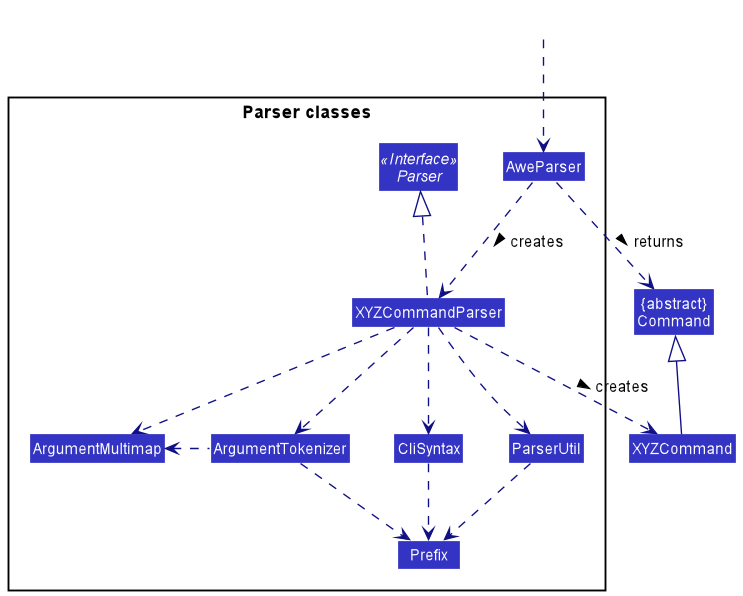

The diagram above was rendered by PlantUML. Its source (embedded in the PNG):
@startuml
!include style.puml
skinparam arrowThickness 1.1
skinparam arrowColor LOGIC_COLOR_T4
skinparam classBackgroundColor LOGIC_COLOR

Class "{abstract}\nCommand" as Command
Class XYZCommand

package "Parser classes"{
Interface Parser <<Interface>>
Class AweParser
Class XYZCommandParser
Class CliSyntax
Class ParserUtil
Class ArgumentMultimap
Class ArgumentTokenizer
Class Prefix
}

Class HiddenOutside #FFFFFF
HiddenOutside ..> AweParser

AweParser .down.> XYZCommandParser: creates >

XYZCommandParser ..> XYZCommand : creates >
AweParser ..> Command : returns >
XYZCommandParser .up.|> Parser
XYZCommandParser ..> ArgumentMultimap
XYZCommandParser ..> ArgumentTokenizer
ArgumentTokenizer .left.> ArgumentMultimap
XYZCommandParser ..> CliSyntax
CliSyntax ..> Prefix
XYZCommandParser ..> ParserUtil
ParserUtil .down.> Prefix
ArgumentTokenizer .down.> Prefix
XYZCommand -up-|> Command
@enduml